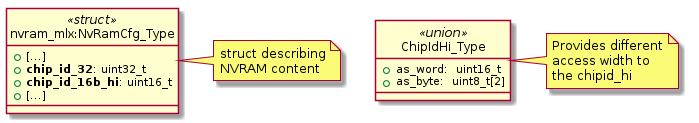

The diagram above was rendered by PlantUML. Its source (embedded in the PNG):
@startuml


class nvram_mlx:NvRamCfg_Type <<struct>> {
    +[...]
    +**chip_id_32**: uint32_t
    +**chip_id_16b_hi**: uint16_t
    +[...]
}
note right of nvram_mlx:NvRamCfg_Type: struct describing\nNVRAM content

class ChipIdHi_Type <<union>> {
    +as_word:  uint16_t
    +as_byte:  uint8_t[2]
}

note right of ChipIdHi_Type: Provides different\naccess width to\nthe chipid_hi

hide class circle

@enduml